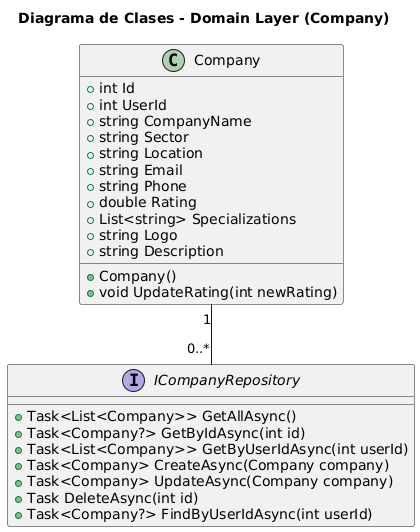

The diagram above was rendered by PlantUML. Its source (embedded in the PNG):
@startuml
title Diagrama de Clases - Domain Layer (Company)

class Company {
  + int Id
  + int UserId
  + string CompanyName
  + string Sector
  + string Location
  + string Email
  + string Phone
  + double Rating
  + List<string> Specializations
  + string Logo
  + string Description
  
  + Company()
  + void UpdateRating(int newRating)
}

interface ICompanyRepository {
  + Task<List<Company>> GetAllAsync()
  + Task<Company?> GetByIdAsync(int id)
  + Task<List<Company>> GetByUserIdAsync(int userId)
  + Task<Company> CreateAsync(Company company)
  + Task<Company> UpdateAsync(Company company)
  + Task DeleteAsync(int id)
  + Task<Company?> FindByUserIdAsync(int userId)
}

Company "1" -- "0..*" ICompanyRepository
@enduml